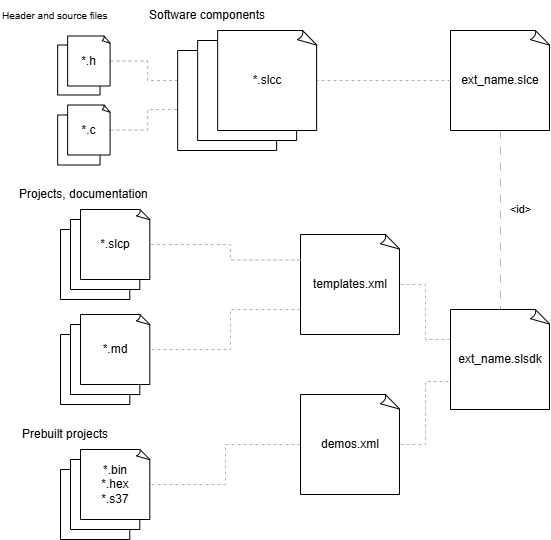

The diagram above was exported from draw.io. Its source (the exported page's mxGraphModel, read from the mxfile embedded in the PNG):
<mxGraphModel dx="1728" dy="922" grid="1" gridSize="10" guides="1" tooltips="1" connect="1" arrows="1" fold="1" page="1" pageScale="1" pageWidth="850" pageHeight="1100" math="0" shadow="0">
  <root>
    <mxCell id="0" />
    <mxCell id="1" parent="0" />
    <mxCell id="6Zp0c55LRnnKRZN61rdm-33" style="edgeStyle=orthogonalEdgeStyle;rounded=0;orthogonalLoop=1;jettySize=auto;html=1;exitX=1;exitY=0.5;exitDx=0;exitDy=0;exitPerimeter=0;entryX=0;entryY=0.5;entryDx=0;entryDy=0;entryPerimeter=0;endArrow=none;endFill=0;strokeColor=#B3B3B3;dashed=1;" edge="1" parent="1" source="6Zp0c55LRnnKRZN61rdm-29" target="6Zp0c55LRnnKRZN61rdm-1">
      <mxGeometry relative="1" as="geometry">
        <Array as="points">
          <mxPoint x="287.14" y="402" />
          <mxPoint x="287.14" y="421" />
        </Array>
      </mxGeometry>
    </mxCell>
    <mxCell id="6Zp0c55LRnnKRZN61rdm-34" style="edgeStyle=orthogonalEdgeStyle;rounded=0;orthogonalLoop=1;jettySize=auto;html=1;exitX=1;exitY=0.5;exitDx=0;exitDy=0;exitPerimeter=0;entryX=0;entryY=0.5;entryDx=0;entryDy=0;entryPerimeter=0;endArrow=none;endFill=0;strokeColor=#B3B3B3;dashed=1;" edge="1" parent="1" source="6Zp0c55LRnnKRZN61rdm-28" target="6Zp0c55LRnnKRZN61rdm-1">
      <mxGeometry relative="1" as="geometry">
        <Array as="points">
          <mxPoint x="287.14" y="471" />
          <mxPoint x="287.14" y="450" />
          <mxPoint x="357.14" y="450" />
        </Array>
      </mxGeometry>
    </mxCell>
    <mxCell id="6Zp0c55LRnnKRZN61rdm-3" value="" style="whiteSpace=wrap;html=1;shape=mxgraph.basic.document" vertex="1" parent="1">
      <mxGeometry x="317.14" y="391" width="100" height="100" as="geometry" />
    </mxCell>
    <mxCell id="6Zp0c55LRnnKRZN61rdm-2" value="" style="whiteSpace=wrap;html=1;shape=mxgraph.basic.document" vertex="1" parent="1">
      <mxGeometry x="337.14" y="381" width="100" height="100" as="geometry" />
    </mxCell>
    <mxCell id="6Zp0c55LRnnKRZN61rdm-1" value="*.slcc" style="whiteSpace=wrap;html=1;shape=mxgraph.basic.document" vertex="1" parent="1">
      <mxGeometry x="357.14" y="371" width="100" height="100" as="geometry" />
    </mxCell>
    <mxCell id="6Zp0c55LRnnKRZN61rdm-22" value="&amp;lt;id&amp;gt;" style="edgeStyle=orthogonalEdgeStyle;rounded=0;orthogonalLoop=1;jettySize=auto;html=1;exitX=0.5;exitY=1;exitDx=0;exitDy=0;exitPerimeter=0;endArrow=none;endFill=0;dashed=1;dashPattern=8 8;strokeColor=#B3B3B3;" edge="1" parent="1" source="6Zp0c55LRnnKRZN61rdm-4" target="6Zp0c55LRnnKRZN61rdm-10">
      <mxGeometry x="-0.1173" y="20" relative="1" as="geometry">
        <mxPoint as="offset" />
      </mxGeometry>
    </mxCell>
    <mxCell id="6Zp0c55LRnnKRZN61rdm-4" value="ext_name.slce" style="whiteSpace=wrap;html=1;shape=mxgraph.basic.document" vertex="1" parent="1">
      <mxGeometry x="590" y="371" width="100" height="100" as="geometry" />
    </mxCell>
    <mxCell id="6Zp0c55LRnnKRZN61rdm-7" value="" style="whiteSpace=wrap;html=1;shape=mxgraph.basic.document" vertex="1" parent="1">
      <mxGeometry x="200" y="570" width="70" height="70" as="geometry" />
    </mxCell>
    <mxCell id="6Zp0c55LRnnKRZN61rdm-8" value="" style="whiteSpace=wrap;html=1;shape=mxgraph.basic.document" vertex="1" parent="1">
      <mxGeometry x="210" y="560" width="70" height="70" as="geometry" />
    </mxCell>
    <mxCell id="6Zp0c55LRnnKRZN61rdm-9" value="*.slcp" style="whiteSpace=wrap;html=1;shape=mxgraph.basic.document" vertex="1" parent="1">
      <mxGeometry x="220" y="550" width="70" height="70" as="geometry" />
    </mxCell>
    <mxCell id="6Zp0c55LRnnKRZN61rdm-10" value="ext_name.slsdk" style="whiteSpace=wrap;html=1;shape=mxgraph.basic.document" vertex="1" parent="1">
      <mxGeometry x="590" y="650" width="100" height="100" as="geometry" />
    </mxCell>
    <mxCell id="6Zp0c55LRnnKRZN61rdm-11" value="templates.xml" style="whiteSpace=wrap;html=1;shape=mxgraph.basic.document" vertex="1" parent="1">
      <mxGeometry x="440" y="575" width="100" height="100" as="geometry" />
    </mxCell>
    <mxCell id="6Zp0c55LRnnKRZN61rdm-12" value="demos.xml" style="whiteSpace=wrap;html=1;shape=mxgraph.basic.document" vertex="1" parent="1">
      <mxGeometry x="440" y="735" width="100" height="100" as="geometry" />
    </mxCell>
    <mxCell id="6Zp0c55LRnnKRZN61rdm-16" style="edgeStyle=orthogonalEdgeStyle;rounded=0;orthogonalLoop=1;jettySize=auto;html=1;exitX=0;exitY=0.5;exitDx=0;exitDy=0;exitPerimeter=0;startArrow=none;startFill=0;endArrow=none;endFill=0;dashed=1;strokeColor=#B3B3B3;entryX=1;entryY=0.5;entryDx=0;entryDy=0;entryPerimeter=0;" edge="1" parent="1" source="6Zp0c55LRnnKRZN61rdm-12" target="6Zp0c55LRnnKRZN61rdm-41">
      <mxGeometry relative="1" as="geometry">
        <mxPoint x="407.14" y="780" as="sourcePoint" />
        <mxPoint x="347.14" y="890" as="targetPoint" />
      </mxGeometry>
    </mxCell>
    <mxCell id="6Zp0c55LRnnKRZN61rdm-18" style="edgeStyle=orthogonalEdgeStyle;rounded=0;orthogonalLoop=1;jettySize=auto;html=1;exitX=-0.001;exitY=0.254;exitDx=0;exitDy=0;exitPerimeter=0;entryX=1;entryY=0.5;entryDx=0;entryDy=0;entryPerimeter=0;endArrow=none;endFill=0;dashed=1;strokeColor=#B3B3B3;" edge="1" parent="1" source="6Zp0c55LRnnKRZN61rdm-11" target="6Zp0c55LRnnKRZN61rdm-9">
      <mxGeometry relative="1" as="geometry">
        <Array as="points">
          <mxPoint x="370" y="600" />
          <mxPoint x="370" y="585" />
        </Array>
      </mxGeometry>
    </mxCell>
    <mxCell id="6Zp0c55LRnnKRZN61rdm-19" style="edgeStyle=orthogonalEdgeStyle;rounded=0;orthogonalLoop=1;jettySize=auto;html=1;exitX=1;exitY=0.5;exitDx=0;exitDy=0;exitPerimeter=0;entryX=-0.006;entryY=0.3;entryDx=0;entryDy=0;entryPerimeter=0;endArrow=none;endFill=0;dashed=1;strokeColor=#B3B3B3;" edge="1" parent="1" source="6Zp0c55LRnnKRZN61rdm-11" target="6Zp0c55LRnnKRZN61rdm-10">
      <mxGeometry relative="1" as="geometry">
        <mxPoint x="540" y="680" as="targetPoint" />
      </mxGeometry>
    </mxCell>
    <mxCell id="6Zp0c55LRnnKRZN61rdm-20" style="edgeStyle=orthogonalEdgeStyle;rounded=0;orthogonalLoop=1;jettySize=auto;html=1;exitX=1;exitY=0.5;exitDx=0;exitDy=0;exitPerimeter=0;entryX=0.007;entryY=0.72;entryDx=0;entryDy=0;entryPerimeter=0;endArrow=none;endFill=0;dashed=1;strokeColor=#B3B3B3;" edge="1" parent="1" source="6Zp0c55LRnnKRZN61rdm-12" target="6Zp0c55LRnnKRZN61rdm-10">
      <mxGeometry relative="1" as="geometry" />
    </mxCell>
    <mxCell id="6Zp0c55LRnnKRZN61rdm-21" style="edgeStyle=orthogonalEdgeStyle;rounded=0;orthogonalLoop=1;jettySize=auto;html=1;exitX=0;exitY=0.5;exitDx=0;exitDy=0;exitPerimeter=0;entryX=1;entryY=0.5;entryDx=0;entryDy=0;entryPerimeter=0;strokeColor=#B3B3B3;endArrow=none;endFill=0;dashed=1;" edge="1" parent="1" source="6Zp0c55LRnnKRZN61rdm-4" target="6Zp0c55LRnnKRZN61rdm-1">
      <mxGeometry relative="1" as="geometry" />
    </mxCell>
    <mxCell id="6Zp0c55LRnnKRZN61rdm-23" value="Projects, documentation" style="text;html=1;align=left;verticalAlign=middle;whiteSpace=wrap;rounded=0;" vertex="1" parent="1">
      <mxGeometry x="157.14" y="520" width="180" height="30" as="geometry" />
    </mxCell>
    <mxCell id="6Zp0c55LRnnKRZN61rdm-24" value="Header and source files" style="text;html=1;align=left;verticalAlign=middle;whiteSpace=wrap;rounded=0;fontSize=10;" vertex="1" parent="1">
      <mxGeometry x="140" y="351" width="110" height="10" as="geometry" />
    </mxCell>
    <mxCell id="6Zp0c55LRnnKRZN61rdm-25" value="Prebuilt projects" style="text;html=1;align=left;verticalAlign=middle;whiteSpace=wrap;rounded=0;" vertex="1" parent="1">
      <mxGeometry x="160" y="760" width="180" height="30" as="geometry" />
    </mxCell>
    <mxCell id="6Zp0c55LRnnKRZN61rdm-30" value="" style="whiteSpace=wrap;html=1;shape=mxgraph.basic.document" vertex="1" parent="1">
      <mxGeometry x="197.14" y="455.5" width="42.86" height="50" as="geometry" />
    </mxCell>
    <mxCell id="6Zp0c55LRnnKRZN61rdm-28" value="*.c" style="whiteSpace=wrap;html=1;shape=mxgraph.basic.document" vertex="1" parent="1">
      <mxGeometry x="207.14" y="445.5" width="42.86" height="50" as="geometry" />
    </mxCell>
    <mxCell id="6Zp0c55LRnnKRZN61rdm-32" value="" style="whiteSpace=wrap;html=1;shape=mxgraph.basic.document" vertex="1" parent="1">
      <mxGeometry x="197.14" y="385.5" width="42.86" height="50" as="geometry" />
    </mxCell>
    <mxCell id="6Zp0c55LRnnKRZN61rdm-29" value="*.h" style="whiteSpace=wrap;html=1;shape=mxgraph.basic.document" vertex="1" parent="1">
      <mxGeometry x="207.14" y="376.5" width="42.86" height="50" as="geometry" />
    </mxCell>
    <mxCell id="6Zp0c55LRnnKRZN61rdm-35" value="Software components" style="text;html=1;align=left;verticalAlign=middle;whiteSpace=wrap;rounded=0;" vertex="1" parent="1">
      <mxGeometry x="287.14" y="341" width="180" height="30" as="geometry" />
    </mxCell>
    <mxCell id="6Zp0c55LRnnKRZN61rdm-39" value="" style="whiteSpace=wrap;html=1;shape=mxgraph.basic.document" vertex="1" parent="1">
      <mxGeometry x="200" y="810" width="70" height="70" as="geometry" />
    </mxCell>
    <mxCell id="6Zp0c55LRnnKRZN61rdm-40" value="" style="whiteSpace=wrap;html=1;shape=mxgraph.basic.document" vertex="1" parent="1">
      <mxGeometry x="210" y="800" width="70" height="70" as="geometry" />
    </mxCell>
    <mxCell id="6Zp0c55LRnnKRZN61rdm-41" value="*.bin&lt;br&gt;*.hex&lt;br&gt;*.s37" style="whiteSpace=wrap;html=1;shape=mxgraph.basic.document" vertex="1" parent="1">
      <mxGeometry x="220" y="790" width="70" height="70" as="geometry" />
    </mxCell>
    <mxCell id="6Zp0c55LRnnKRZN61rdm-42" value="" style="whiteSpace=wrap;html=1;shape=mxgraph.basic.document" vertex="1" parent="1">
      <mxGeometry x="200" y="675" width="70" height="70" as="geometry" />
    </mxCell>
    <mxCell id="6Zp0c55LRnnKRZN61rdm-43" value="" style="whiteSpace=wrap;html=1;shape=mxgraph.basic.document" vertex="1" parent="1">
      <mxGeometry x="210" y="665" width="70" height="70" as="geometry" />
    </mxCell>
    <mxCell id="6Zp0c55LRnnKRZN61rdm-44" value="*.md" style="whiteSpace=wrap;html=1;shape=mxgraph.basic.document" vertex="1" parent="1">
      <mxGeometry x="220" y="655" width="70" height="70" as="geometry" />
    </mxCell>
    <mxCell id="6Zp0c55LRnnKRZN61rdm-45" style="edgeStyle=orthogonalEdgeStyle;rounded=0;orthogonalLoop=1;jettySize=auto;html=1;endArrow=none;endFill=0;dashed=1;strokeColor=#B3B3B3;entryX=1;entryY=0.5;entryDx=0;entryDy=0;entryPerimeter=0;" edge="1" parent="1" target="6Zp0c55LRnnKRZN61rdm-44">
      <mxGeometry relative="1" as="geometry">
        <mxPoint x="440" y="650" as="sourcePoint" />
        <mxPoint x="310" y="670" as="targetPoint" />
        <Array as="points">
          <mxPoint x="440" y="650" />
          <mxPoint x="370" y="650" />
          <mxPoint x="370" y="690" />
        </Array>
      </mxGeometry>
    </mxCell>
  </root>
</mxGraphModel>